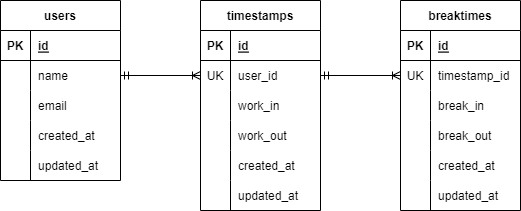

The diagram above was exported from draw.io. Its source (the exported page's mxGraphModel, read from the mxfile embedded in the PNG):
<mxGraphModel dx="754" dy="563" grid="1" gridSize="10" guides="1" tooltips="1" connect="1" arrows="1" fold="1" page="1" pageScale="1" pageWidth="827" pageHeight="1169" math="0" shadow="0">
  <root>
    <mxCell id="0" />
    <mxCell id="1" parent="0" />
    <mxCell id="25" value="timestamps" style="shape=table;startSize=30;container=1;collapsible=1;childLayout=tableLayout;fixedRows=1;rowLines=0;fontStyle=1;align=center;resizeLast=1;" parent="1" vertex="1">
      <mxGeometry x="320" y="80" width="120" height="210" as="geometry" />
    </mxCell>
    <mxCell id="26" value="" style="shape=tableRow;horizontal=0;startSize=0;swimlaneHead=0;swimlaneBody=0;fillColor=none;collapsible=0;dropTarget=0;points=[[0,0.5],[1,0.5]];portConstraint=eastwest;top=0;left=0;right=0;bottom=1;" parent="25" vertex="1">
      <mxGeometry y="30" width="120" height="30" as="geometry" />
    </mxCell>
    <mxCell id="27" value="PK" style="shape=partialRectangle;connectable=0;fillColor=none;top=0;left=0;bottom=0;right=0;fontStyle=1;overflow=hidden;" parent="26" vertex="1">
      <mxGeometry width="30" height="30" as="geometry">
        <mxRectangle width="30" height="30" as="alternateBounds" />
      </mxGeometry>
    </mxCell>
    <mxCell id="28" value="id" style="shape=partialRectangle;connectable=0;fillColor=none;top=0;left=0;bottom=0;right=0;align=left;spacingLeft=6;fontStyle=5;overflow=hidden;" parent="26" vertex="1">
      <mxGeometry x="30" width="90" height="30" as="geometry">
        <mxRectangle width="90" height="30" as="alternateBounds" />
      </mxGeometry>
    </mxCell>
    <mxCell id="29" value="" style="shape=tableRow;horizontal=0;startSize=0;swimlaneHead=0;swimlaneBody=0;fillColor=none;collapsible=0;dropTarget=0;points=[[0,0.5],[1,0.5]];portConstraint=eastwest;top=0;left=0;right=0;bottom=0;" parent="25" vertex="1">
      <mxGeometry y="60" width="120" height="30" as="geometry" />
    </mxCell>
    <mxCell id="30" value="UK" style="shape=partialRectangle;connectable=0;fillColor=none;top=0;left=0;bottom=0;right=0;editable=1;overflow=hidden;" parent="29" vertex="1">
      <mxGeometry width="30" height="30" as="geometry">
        <mxRectangle width="30" height="30" as="alternateBounds" />
      </mxGeometry>
    </mxCell>
    <mxCell id="31" value="user_id" style="shape=partialRectangle;connectable=0;fillColor=none;top=0;left=0;bottom=0;right=0;align=left;spacingLeft=6;overflow=hidden;" parent="29" vertex="1">
      <mxGeometry x="30" width="90" height="30" as="geometry">
        <mxRectangle width="90" height="30" as="alternateBounds" />
      </mxGeometry>
    </mxCell>
    <mxCell id="35" value="" style="shape=tableRow;horizontal=0;startSize=0;swimlaneHead=0;swimlaneBody=0;fillColor=none;collapsible=0;dropTarget=0;points=[[0,0.5],[1,0.5]];portConstraint=eastwest;top=0;left=0;right=0;bottom=0;" parent="25" vertex="1">
      <mxGeometry y="90" width="120" height="30" as="geometry" />
    </mxCell>
    <mxCell id="36" value="" style="shape=partialRectangle;connectable=0;fillColor=none;top=0;left=0;bottom=0;right=0;editable=1;overflow=hidden;" parent="35" vertex="1">
      <mxGeometry width="30" height="30" as="geometry">
        <mxRectangle width="30" height="30" as="alternateBounds" />
      </mxGeometry>
    </mxCell>
    <mxCell id="37" value="work_in" style="shape=partialRectangle;connectable=0;fillColor=none;top=0;left=0;bottom=0;right=0;align=left;spacingLeft=6;overflow=hidden;" parent="35" vertex="1">
      <mxGeometry x="30" width="90" height="30" as="geometry">
        <mxRectangle width="90" height="30" as="alternateBounds" />
      </mxGeometry>
    </mxCell>
    <mxCell id="67" value="" style="shape=tableRow;horizontal=0;startSize=0;swimlaneHead=0;swimlaneBody=0;fillColor=none;collapsible=0;dropTarget=0;points=[[0,0.5],[1,0.5]];portConstraint=eastwest;top=0;left=0;right=0;bottom=0;" parent="25" vertex="1">
      <mxGeometry y="120" width="120" height="30" as="geometry" />
    </mxCell>
    <mxCell id="68" value="" style="shape=partialRectangle;connectable=0;fillColor=none;top=0;left=0;bottom=0;right=0;editable=1;overflow=hidden;" parent="67" vertex="1">
      <mxGeometry width="30" height="30" as="geometry">
        <mxRectangle width="30" height="30" as="alternateBounds" />
      </mxGeometry>
    </mxCell>
    <mxCell id="69" value="work_out" style="shape=partialRectangle;connectable=0;fillColor=none;top=0;left=0;bottom=0;right=0;align=left;spacingLeft=6;overflow=hidden;" parent="67" vertex="1">
      <mxGeometry x="30" width="90" height="30" as="geometry">
        <mxRectangle width="90" height="30" as="alternateBounds" />
      </mxGeometry>
    </mxCell>
    <mxCell id="73" value="" style="shape=tableRow;horizontal=0;startSize=0;swimlaneHead=0;swimlaneBody=0;fillColor=none;collapsible=0;dropTarget=0;points=[[0,0.5],[1,0.5]];portConstraint=eastwest;top=0;left=0;right=0;bottom=0;" parent="25" vertex="1">
      <mxGeometry y="150" width="120" height="30" as="geometry" />
    </mxCell>
    <mxCell id="74" value="" style="shape=partialRectangle;connectable=0;fillColor=none;top=0;left=0;bottom=0;right=0;editable=1;overflow=hidden;" parent="73" vertex="1">
      <mxGeometry width="30" height="30" as="geometry">
        <mxRectangle width="30" height="30" as="alternateBounds" />
      </mxGeometry>
    </mxCell>
    <mxCell id="75" value="created_at" style="shape=partialRectangle;connectable=0;fillColor=none;top=0;left=0;bottom=0;right=0;align=left;spacingLeft=6;overflow=hidden;" parent="73" vertex="1">
      <mxGeometry x="30" width="90" height="30" as="geometry">
        <mxRectangle width="90" height="30" as="alternateBounds" />
      </mxGeometry>
    </mxCell>
    <mxCell id="76" value="" style="shape=tableRow;horizontal=0;startSize=0;swimlaneHead=0;swimlaneBody=0;fillColor=none;collapsible=0;dropTarget=0;points=[[0,0.5],[1,0.5]];portConstraint=eastwest;top=0;left=0;right=0;bottom=0;" parent="25" vertex="1">
      <mxGeometry y="180" width="120" height="30" as="geometry" />
    </mxCell>
    <mxCell id="77" value="" style="shape=partialRectangle;connectable=0;fillColor=none;top=0;left=0;bottom=0;right=0;editable=1;overflow=hidden;" parent="76" vertex="1">
      <mxGeometry width="30" height="30" as="geometry">
        <mxRectangle width="30" height="30" as="alternateBounds" />
      </mxGeometry>
    </mxCell>
    <mxCell id="78" value="updated_at" style="shape=partialRectangle;connectable=0;fillColor=none;top=0;left=0;bottom=0;right=0;align=left;spacingLeft=6;overflow=hidden;" parent="76" vertex="1">
      <mxGeometry x="30" width="90" height="30" as="geometry">
        <mxRectangle width="90" height="30" as="alternateBounds" />
      </mxGeometry>
    </mxCell>
    <mxCell id="38" value="users" style="shape=table;startSize=30;container=1;collapsible=1;childLayout=tableLayout;fixedRows=1;rowLines=0;fontStyle=1;align=center;resizeLast=1;" parent="1" vertex="1">
      <mxGeometry x="120" y="80" width="120" height="180" as="geometry" />
    </mxCell>
    <mxCell id="39" value="" style="shape=tableRow;horizontal=0;startSize=0;swimlaneHead=0;swimlaneBody=0;fillColor=none;collapsible=0;dropTarget=0;points=[[0,0.5],[1,0.5]];portConstraint=eastwest;top=0;left=0;right=0;bottom=1;" parent="38" vertex="1">
      <mxGeometry y="30" width="120" height="30" as="geometry" />
    </mxCell>
    <mxCell id="40" value="PK" style="shape=partialRectangle;connectable=0;fillColor=none;top=0;left=0;bottom=0;right=0;fontStyle=1;overflow=hidden;" parent="39" vertex="1">
      <mxGeometry width="30" height="30" as="geometry">
        <mxRectangle width="30" height="30" as="alternateBounds" />
      </mxGeometry>
    </mxCell>
    <mxCell id="41" value="id" style="shape=partialRectangle;connectable=0;fillColor=none;top=0;left=0;bottom=0;right=0;align=left;spacingLeft=6;fontStyle=5;overflow=hidden;" parent="39" vertex="1">
      <mxGeometry x="30" width="90" height="30" as="geometry">
        <mxRectangle width="90" height="30" as="alternateBounds" />
      </mxGeometry>
    </mxCell>
    <mxCell id="42" value="" style="shape=tableRow;horizontal=0;startSize=0;swimlaneHead=0;swimlaneBody=0;fillColor=none;collapsible=0;dropTarget=0;points=[[0,0.5],[1,0.5]];portConstraint=eastwest;top=0;left=0;right=0;bottom=0;" parent="38" vertex="1">
      <mxGeometry y="60" width="120" height="30" as="geometry" />
    </mxCell>
    <mxCell id="43" value="" style="shape=partialRectangle;connectable=0;fillColor=none;top=0;left=0;bottom=0;right=0;editable=1;overflow=hidden;" parent="42" vertex="1">
      <mxGeometry width="30" height="30" as="geometry">
        <mxRectangle width="30" height="30" as="alternateBounds" />
      </mxGeometry>
    </mxCell>
    <mxCell id="44" value="name" style="shape=partialRectangle;connectable=0;fillColor=none;top=0;left=0;bottom=0;right=0;align=left;spacingLeft=6;overflow=hidden;" parent="42" vertex="1">
      <mxGeometry x="30" width="90" height="30" as="geometry">
        <mxRectangle width="90" height="30" as="alternateBounds" />
      </mxGeometry>
    </mxCell>
    <mxCell id="45" value="" style="shape=tableRow;horizontal=0;startSize=0;swimlaneHead=0;swimlaneBody=0;fillColor=none;collapsible=0;dropTarget=0;points=[[0,0.5],[1,0.5]];portConstraint=eastwest;top=0;left=0;right=0;bottom=0;" parent="38" vertex="1">
      <mxGeometry y="90" width="120" height="30" as="geometry" />
    </mxCell>
    <mxCell id="46" value="" style="shape=partialRectangle;connectable=0;fillColor=none;top=0;left=0;bottom=0;right=0;editable=1;overflow=hidden;" parent="45" vertex="1">
      <mxGeometry width="30" height="30" as="geometry">
        <mxRectangle width="30" height="30" as="alternateBounds" />
      </mxGeometry>
    </mxCell>
    <mxCell id="47" value="email" style="shape=partialRectangle;connectable=0;fillColor=none;top=0;left=0;bottom=0;right=0;align=left;spacingLeft=6;overflow=hidden;" parent="45" vertex="1">
      <mxGeometry x="30" width="90" height="30" as="geometry">
        <mxRectangle width="90" height="30" as="alternateBounds" />
      </mxGeometry>
    </mxCell>
    <mxCell id="48" value="" style="shape=tableRow;horizontal=0;startSize=0;swimlaneHead=0;swimlaneBody=0;fillColor=none;collapsible=0;dropTarget=0;points=[[0,0.5],[1,0.5]];portConstraint=eastwest;top=0;left=0;right=0;bottom=0;" parent="38" vertex="1">
      <mxGeometry y="120" width="120" height="30" as="geometry" />
    </mxCell>
    <mxCell id="49" value="" style="shape=partialRectangle;connectable=0;fillColor=none;top=0;left=0;bottom=0;right=0;editable=1;overflow=hidden;" parent="48" vertex="1">
      <mxGeometry width="30" height="30" as="geometry">
        <mxRectangle width="30" height="30" as="alternateBounds" />
      </mxGeometry>
    </mxCell>
    <mxCell id="50" value="created_at" style="shape=partialRectangle;connectable=0;fillColor=none;top=0;left=0;bottom=0;right=0;align=left;spacingLeft=6;overflow=hidden;" parent="48" vertex="1">
      <mxGeometry x="30" width="90" height="30" as="geometry">
        <mxRectangle width="90" height="30" as="alternateBounds" />
      </mxGeometry>
    </mxCell>
    <mxCell id="51" value="" style="shape=tableRow;horizontal=0;startSize=0;swimlaneHead=0;swimlaneBody=0;fillColor=none;collapsible=0;dropTarget=0;points=[[0,0.5],[1,0.5]];portConstraint=eastwest;top=0;left=0;right=0;bottom=0;" parent="38" vertex="1">
      <mxGeometry y="150" width="120" height="30" as="geometry" />
    </mxCell>
    <mxCell id="52" value="" style="shape=partialRectangle;connectable=0;fillColor=none;top=0;left=0;bottom=0;right=0;editable=1;overflow=hidden;" parent="51" vertex="1">
      <mxGeometry width="30" height="30" as="geometry">
        <mxRectangle width="30" height="30" as="alternateBounds" />
      </mxGeometry>
    </mxCell>
    <mxCell id="53" value="updated_at" style="shape=partialRectangle;connectable=0;fillColor=none;top=0;left=0;bottom=0;right=0;align=left;spacingLeft=6;overflow=hidden;" parent="51" vertex="1">
      <mxGeometry x="30" width="90" height="30" as="geometry">
        <mxRectangle width="90" height="30" as="alternateBounds" />
      </mxGeometry>
    </mxCell>
    <mxCell id="79" style="edgeStyle=none;html=1;entryX=1;entryY=0.5;entryDx=0;entryDy=0;startArrow=ERoneToMany;startFill=0;endArrow=ERmandOne;endFill=0;exitX=0;exitY=0.5;exitDx=0;exitDy=0;" parent="1" source="29" target="42" edge="1">
      <mxGeometry relative="1" as="geometry">
        <mxPoint x="320" y="155" as="sourcePoint" />
      </mxGeometry>
    </mxCell>
    <mxCell id="82" value="breaktimes" style="shape=table;startSize=30;container=1;collapsible=1;childLayout=tableLayout;fixedRows=1;rowLines=0;fontStyle=1;align=center;resizeLast=1;" parent="1" vertex="1">
      <mxGeometry x="520" y="80" width="120" height="210" as="geometry" />
    </mxCell>
    <mxCell id="83" value="" style="shape=tableRow;horizontal=0;startSize=0;swimlaneHead=0;swimlaneBody=0;fillColor=none;collapsible=0;dropTarget=0;points=[[0,0.5],[1,0.5]];portConstraint=eastwest;top=0;left=0;right=0;bottom=1;" parent="82" vertex="1">
      <mxGeometry y="30" width="120" height="30" as="geometry" />
    </mxCell>
    <mxCell id="84" value="PK" style="shape=partialRectangle;connectable=0;fillColor=none;top=0;left=0;bottom=0;right=0;fontStyle=1;overflow=hidden;" parent="83" vertex="1">
      <mxGeometry width="30" height="30" as="geometry">
        <mxRectangle width="30" height="30" as="alternateBounds" />
      </mxGeometry>
    </mxCell>
    <mxCell id="85" value="id" style="shape=partialRectangle;connectable=0;fillColor=none;top=0;left=0;bottom=0;right=0;align=left;spacingLeft=6;fontStyle=5;overflow=hidden;" parent="83" vertex="1">
      <mxGeometry x="30" width="90" height="30" as="geometry">
        <mxRectangle width="90" height="30" as="alternateBounds" />
      </mxGeometry>
    </mxCell>
    <mxCell id="89" value="" style="shape=tableRow;horizontal=0;startSize=0;swimlaneHead=0;swimlaneBody=0;fillColor=none;collapsible=0;dropTarget=0;points=[[0,0.5],[1,0.5]];portConstraint=eastwest;top=0;left=0;right=0;bottom=0;" parent="82" vertex="1">
      <mxGeometry y="60" width="120" height="30" as="geometry" />
    </mxCell>
    <mxCell id="90" value="UK" style="shape=partialRectangle;connectable=0;fillColor=none;top=0;left=0;bottom=0;right=0;editable=1;overflow=hidden;" parent="89" vertex="1">
      <mxGeometry width="30" height="30" as="geometry">
        <mxRectangle width="30" height="30" as="alternateBounds" />
      </mxGeometry>
    </mxCell>
    <mxCell id="91" value="timestamp_id" style="shape=partialRectangle;connectable=0;fillColor=none;top=0;left=0;bottom=0;right=0;align=left;spacingLeft=6;overflow=hidden;" parent="89" vertex="1">
      <mxGeometry x="30" width="90" height="30" as="geometry">
        <mxRectangle width="90" height="30" as="alternateBounds" />
      </mxGeometry>
    </mxCell>
    <mxCell id="92" value="" style="shape=tableRow;horizontal=0;startSize=0;swimlaneHead=0;swimlaneBody=0;fillColor=none;collapsible=0;dropTarget=0;points=[[0,0.5],[1,0.5]];portConstraint=eastwest;top=0;left=0;right=0;bottom=0;" parent="82" vertex="1">
      <mxGeometry y="90" width="120" height="30" as="geometry" />
    </mxCell>
    <mxCell id="93" value="" style="shape=partialRectangle;connectable=0;fillColor=none;top=0;left=0;bottom=0;right=0;editable=1;overflow=hidden;" parent="92" vertex="1">
      <mxGeometry width="30" height="30" as="geometry">
        <mxRectangle width="30" height="30" as="alternateBounds" />
      </mxGeometry>
    </mxCell>
    <mxCell id="94" value="break_in" style="shape=partialRectangle;connectable=0;fillColor=none;top=0;left=0;bottom=0;right=0;align=left;spacingLeft=6;overflow=hidden;" parent="92" vertex="1">
      <mxGeometry x="30" width="90" height="30" as="geometry">
        <mxRectangle width="90" height="30" as="alternateBounds" />
      </mxGeometry>
    </mxCell>
    <mxCell id="95" value="" style="shape=tableRow;horizontal=0;startSize=0;swimlaneHead=0;swimlaneBody=0;fillColor=none;collapsible=0;dropTarget=0;points=[[0,0.5],[1,0.5]];portConstraint=eastwest;top=0;left=0;right=0;bottom=0;" parent="82" vertex="1">
      <mxGeometry y="120" width="120" height="30" as="geometry" />
    </mxCell>
    <mxCell id="96" value="" style="shape=partialRectangle;connectable=0;fillColor=none;top=0;left=0;bottom=0;right=0;editable=1;overflow=hidden;" parent="95" vertex="1">
      <mxGeometry width="30" height="30" as="geometry">
        <mxRectangle width="30" height="30" as="alternateBounds" />
      </mxGeometry>
    </mxCell>
    <mxCell id="97" value="break_out" style="shape=partialRectangle;connectable=0;fillColor=none;top=0;left=0;bottom=0;right=0;align=left;spacingLeft=6;overflow=hidden;" parent="95" vertex="1">
      <mxGeometry x="30" width="90" height="30" as="geometry">
        <mxRectangle width="90" height="30" as="alternateBounds" />
      </mxGeometry>
    </mxCell>
    <mxCell id="98" value="" style="shape=tableRow;horizontal=0;startSize=0;swimlaneHead=0;swimlaneBody=0;fillColor=none;collapsible=0;dropTarget=0;points=[[0,0.5],[1,0.5]];portConstraint=eastwest;top=0;left=0;right=0;bottom=0;" parent="82" vertex="1">
      <mxGeometry y="150" width="120" height="30" as="geometry" />
    </mxCell>
    <mxCell id="99" value="" style="shape=partialRectangle;connectable=0;fillColor=none;top=0;left=0;bottom=0;right=0;editable=1;overflow=hidden;" parent="98" vertex="1">
      <mxGeometry width="30" height="30" as="geometry">
        <mxRectangle width="30" height="30" as="alternateBounds" />
      </mxGeometry>
    </mxCell>
    <mxCell id="100" value="created_at" style="shape=partialRectangle;connectable=0;fillColor=none;top=0;left=0;bottom=0;right=0;align=left;spacingLeft=6;overflow=hidden;" parent="98" vertex="1">
      <mxGeometry x="30" width="90" height="30" as="geometry">
        <mxRectangle width="90" height="30" as="alternateBounds" />
      </mxGeometry>
    </mxCell>
    <mxCell id="101" value="" style="shape=tableRow;horizontal=0;startSize=0;swimlaneHead=0;swimlaneBody=0;fillColor=none;collapsible=0;dropTarget=0;points=[[0,0.5],[1,0.5]];portConstraint=eastwest;top=0;left=0;right=0;bottom=0;" parent="82" vertex="1">
      <mxGeometry y="180" width="120" height="30" as="geometry" />
    </mxCell>
    <mxCell id="102" value="" style="shape=partialRectangle;connectable=0;fillColor=none;top=0;left=0;bottom=0;right=0;editable=1;overflow=hidden;" parent="101" vertex="1">
      <mxGeometry width="30" height="30" as="geometry">
        <mxRectangle width="30" height="30" as="alternateBounds" />
      </mxGeometry>
    </mxCell>
    <mxCell id="103" value="updated_at" style="shape=partialRectangle;connectable=0;fillColor=none;top=0;left=0;bottom=0;right=0;align=left;spacingLeft=6;overflow=hidden;" parent="101" vertex="1">
      <mxGeometry x="30" width="90" height="30" as="geometry">
        <mxRectangle width="90" height="30" as="alternateBounds" />
      </mxGeometry>
    </mxCell>
    <mxCell id="105" style="edgeStyle=none;html=1;exitX=0;exitY=0.5;exitDx=0;exitDy=0;entryX=1;entryY=0.5;entryDx=0;entryDy=0;endArrow=ERmandOne;endFill=0;startArrow=ERoneToMany;startFill=0;" parent="1" source="89" target="29" edge="1">
      <mxGeometry relative="1" as="geometry" />
    </mxCell>
  </root>
</mxGraphModel>